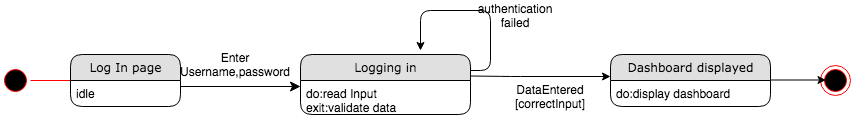

The diagram above was exported from draw.io. Its source (the exported page's mxGraphModel, read from the mxfile embedded in the PNG):
<mxGraphModel dx="946" dy="597" grid="1" gridSize="10" guides="1" tooltips="1" connect="1" arrows="1" fold="1" page="1" pageScale="1" pageWidth="1100" pageHeight="850" background="#ffffff" math="0" shadow="0">
  <root>
    <mxCell id="0" />
    <mxCell id="1" parent="0" />
    <mxCell id="21ea969265ad0168-39" style="edgeStyle=orthogonalEdgeStyle;html=1;labelBackgroundColor=none;startFill=0;startSize=8;endFill=1;endSize=8;fontFamily=Verdana;fontSize=12;exitX=1;exitY=0.5;" parent="1" edge="1">
      <mxGeometry relative="1" as="geometry">
        <Array as="points" />
        <mxPoint x="250" y="106" as="sourcePoint" />
        <mxPoint x="370" y="106" as="targetPoint" />
      </mxGeometry>
    </mxCell>
    <mxCell id="Hgtj_GoyG-KB-VZRIQT7-10" value="authentication failed" style="text;html=1;strokeColor=none;fillColor=none;align=center;verticalAlign=middle;whiteSpace=wrap;rounded=0;" parent="1" vertex="1">
      <mxGeometry x="550" y="20" width="70" height="30" as="geometry" />
    </mxCell>
    <mxCell id="Hgtj_GoyG-KB-VZRIQT7-11" value="DataEntered [correctInput]" style="text;html=1;strokeColor=none;fillColor=none;align=center;verticalAlign=middle;whiteSpace=wrap;rounded=0;" parent="1" vertex="1">
      <mxGeometry x="580" y="106" width="80" height="20" as="geometry" />
    </mxCell>
    <mxCell id="Hgtj_GoyG-KB-VZRIQT7-16" value="" style="ellipse;html=1;shape=endState;fillColor=#000000;strokeColor=#ff0000;" parent="1" vertex="1">
      <mxGeometry x="890" y="85" width="30" height="30" as="geometry" />
    </mxCell>
    <mxCell id="Hgtj_GoyG-KB-VZRIQT7-17" value="" style="ellipse;html=1;shape=startState;fillColor=#000000;strokeColor=#ff0000;" parent="1" vertex="1">
      <mxGeometry x="70" y="85" width="30" height="30" as="geometry" />
    </mxCell>
    <mxCell id="Hgtj_GoyG-KB-VZRIQT7-18" value="" style="edgeStyle=orthogonalEdgeStyle;html=1;verticalAlign=bottom;endArrow=open;endSize=8;strokeColor=#ff0000;" parent="1" source="Hgtj_GoyG-KB-VZRIQT7-17" edge="1">
      <mxGeometry relative="1" as="geometry">
        <mxPoint x="160" y="100" as="targetPoint" />
      </mxGeometry>
    </mxCell>
    <mxCell id="Hgtj_GoyG-KB-VZRIQT7-23" value="" style="endArrow=classic;html=1;" parent="1" edge="1">
      <mxGeometry width="50" height="50" relative="1" as="geometry">
        <mxPoint x="840" y="99.5" as="sourcePoint" />
        <mxPoint x="895.5" y="99.5" as="targetPoint" />
      </mxGeometry>
    </mxCell>
    <mxCell id="Hgtj_GoyG-KB-VZRIQT7-26" value="Enter Username,password" style="text;html=1;strokeColor=none;fillColor=none;align=center;verticalAlign=middle;whiteSpace=wrap;rounded=0;" parent="1" vertex="1">
      <mxGeometry x="250" y="74" width="110" height="20" as="geometry" />
    </mxCell>
    <mxCell id="Hgtj_GoyG-KB-VZRIQT7-27" value="" style="edgeStyle=segmentEdgeStyle;endArrow=classic;html=1;" parent="1" edge="1">
      <mxGeometry width="50" height="50" relative="1" as="geometry">
        <mxPoint x="540" y="90" as="sourcePoint" />
        <mxPoint x="490" y="70" as="targetPoint" />
        <Array as="points">
          <mxPoint x="540" y="90" />
          <mxPoint x="560" y="90" />
          <mxPoint x="560" y="30" />
          <mxPoint x="490" y="30" />
        </Array>
      </mxGeometry>
    </mxCell>
    <mxCell id="Hgtj_GoyG-KB-VZRIQT7-28" value="" style="endArrow=classic;html=1;" parent="1" edge="1">
      <mxGeometry width="50" height="50" relative="1" as="geometry">
        <mxPoint x="540" y="95.5" as="sourcePoint" />
        <mxPoint x="680" y="96" as="targetPoint" />
        <Array as="points">
          <mxPoint x="580" y="96" />
        </Array>
      </mxGeometry>
    </mxCell>
    <mxCell id="Hgtj_GoyG-KB-VZRIQT7-5" value="Dashboard displayed" style="swimlane;html=1;fontStyle=0;childLayout=stackLayout;horizontal=1;startSize=26;fillColor=#e0e0e0;horizontalStack=0;resizeParent=1;resizeLast=0;collapsible=1;marginBottom=0;swimlaneFillColor=#ffffff;align=center;rounded=1;shadow=0;comic=0;labelBackgroundColor=none;strokeWidth=1;fontFamily=Verdana;fontSize=12" parent="1" vertex="1">
      <mxGeometry x="680" y="74" width="160" height="52" as="geometry" />
    </mxCell>
    <mxCell id="Hgtj_GoyG-KB-VZRIQT7-6" value="do:display dashboard" style="text;html=1;strokeColor=none;fillColor=none;spacingLeft=4;spacingRight=4;whiteSpace=wrap;overflow=hidden;rotatable=0;points=[[0,0.5],[1,0.5]];portConstraint=eastwest;" parent="Hgtj_GoyG-KB-VZRIQT7-5" vertex="1">
      <mxGeometry y="26" width="160" height="26" as="geometry" />
    </mxCell>
    <mxCell id="21ea969265ad0168-6" value="Log In page" style="swimlane;html=1;fontStyle=0;childLayout=stackLayout;horizontal=1;startSize=26;fillColor=#e0e0e0;horizontalStack=0;resizeParent=1;resizeLast=0;collapsible=1;marginBottom=0;swimlaneFillColor=#ffffff;align=center;rounded=1;shadow=0;comic=0;labelBackgroundColor=none;strokeWidth=1;fontFamily=Verdana;fontSize=12" parent="1" vertex="1">
      <mxGeometry x="140" y="74" width="110" height="52" as="geometry" />
    </mxCell>
    <mxCell id="21ea969265ad0168-7" value="idle" style="text;html=1;strokeColor=none;fillColor=none;spacingLeft=4;spacingRight=4;whiteSpace=wrap;overflow=hidden;rotatable=0;points=[[0,0.5],[1,0.5]];portConstraint=eastwest;" parent="21ea969265ad0168-6" vertex="1">
      <mxGeometry y="26" width="110" height="26" as="geometry" />
    </mxCell>
    <mxCell id="Hgtj_GoyG-KB-VZRIQT7-1" value="Logging in" style="swimlane;html=1;fontStyle=0;childLayout=stackLayout;horizontal=1;startSize=26;fillColor=#e0e0e0;horizontalStack=0;resizeParent=1;resizeLast=0;collapsible=1;marginBottom=0;swimlaneFillColor=#ffffff;align=center;rounded=1;shadow=0;comic=0;labelBackgroundColor=none;strokeWidth=1;fontFamily=Verdana;fontSize=12" parent="1" vertex="1">
      <mxGeometry x="370" y="74" width="170" height="60" as="geometry" />
    </mxCell>
    <mxCell id="Hgtj_GoyG-KB-VZRIQT7-2" value="do:read Input&lt;br&gt;exit:validate data" style="text;html=1;strokeColor=none;fillColor=none;spacingLeft=4;spacingRight=4;whiteSpace=wrap;overflow=hidden;rotatable=0;points=[[0,0.5],[1,0.5]];portConstraint=eastwest;" parent="Hgtj_GoyG-KB-VZRIQT7-1" vertex="1">
      <mxGeometry y="26" width="170" height="34" as="geometry" />
    </mxCell>
  </root>
</mxGraphModel>